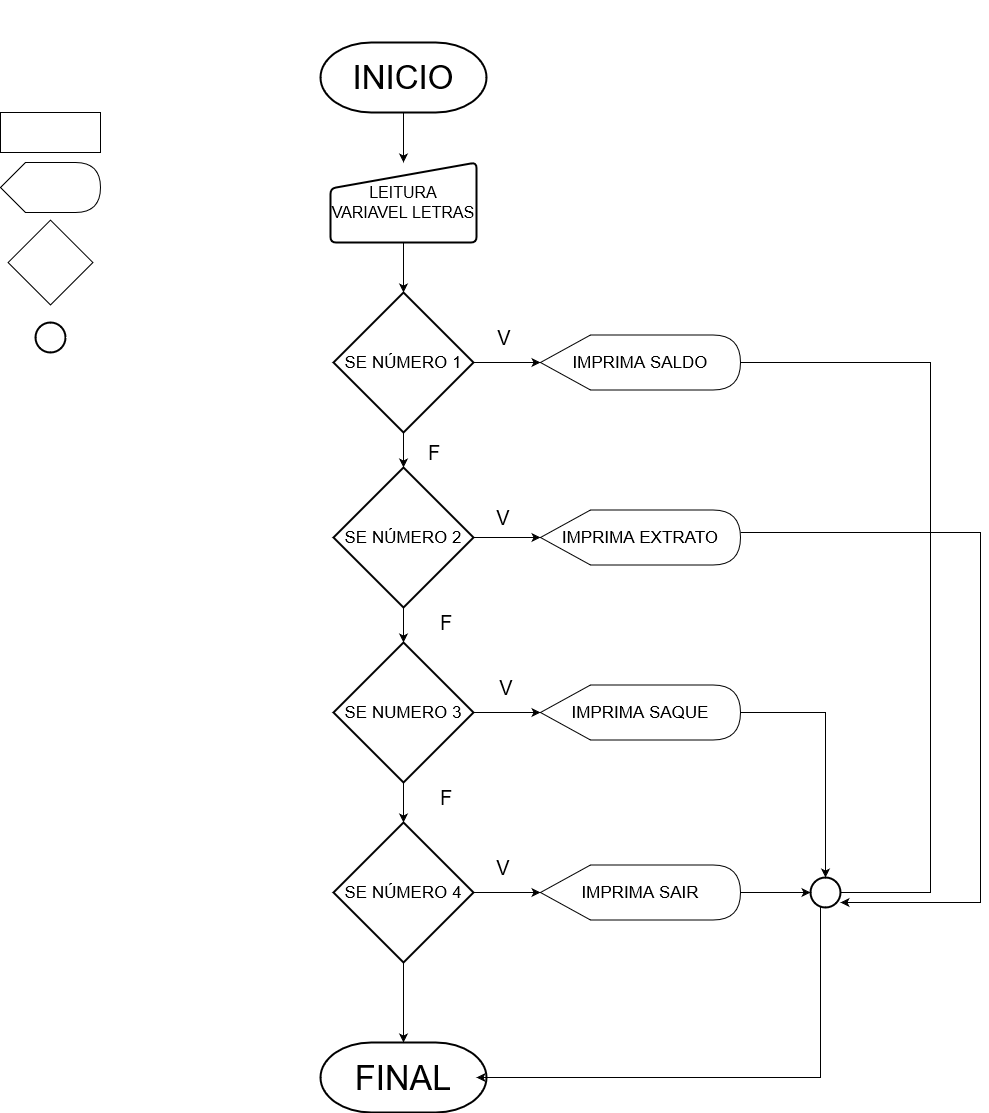

The diagram above was exported from draw.io. Its source (the exported page's mxGraphModel, read from the mxfile embedded in the PNG):
<mxGraphModel dx="1760" dy="2013" grid="1" gridSize="10" guides="1" tooltips="1" connect="1" arrows="1" fold="1" page="1" pageScale="1" pageWidth="827" pageHeight="1169" math="0" shadow="0">
  <root>
    <mxCell id="0" />
    <mxCell id="1" parent="0" />
    <mxCell id="2YfyIhOvXKWT7bT9Da6l-19" value="" style="edgeStyle=orthogonalEdgeStyle;rounded=0;orthogonalLoop=1;jettySize=auto;html=1;" parent="1" source="2YfyIhOvXKWT7bT9Da6l-4" target="2YfyIhOvXKWT7bT9Da6l-15" edge="1">
      <mxGeometry relative="1" as="geometry" />
    </mxCell>
    <mxCell id="2YfyIhOvXKWT7bT9Da6l-4" value="&lt;font style=&quot;font-size: 16px;&quot;&gt;LEITURA VARIAVEL LETRAS&lt;/font&gt;" style="html=1;strokeWidth=2;shape=manualInput;whiteSpace=wrap;rounded=1;size=26;arcSize=11;" parent="1" vertex="1">
      <mxGeometry x="340" y="140" width="146" height="80" as="geometry" />
    </mxCell>
    <mxCell id="2YfyIhOvXKWT7bT9Da6l-6" value="&lt;div&gt;&lt;br&gt;&lt;/div&gt;&lt;div&gt;&lt;br&gt;&lt;/div&gt;&lt;div&gt;&lt;br&gt;&lt;/div&gt;&lt;div&gt;&lt;br&gt;&lt;/div&gt;&lt;div&gt;&lt;br&gt;&lt;/div&gt;&lt;div&gt;&lt;br&gt;&lt;/div&gt;&lt;div&gt;&lt;br&gt;&lt;/div&gt;&lt;div&gt;&lt;br&gt;&lt;/div&gt;&lt;div&gt;&lt;br&gt;&lt;/div&gt;&lt;div&gt;&lt;br&gt;&lt;/div&gt;&lt;div&gt;&lt;br&gt;&lt;/div&gt;&lt;div&gt;&lt;br&gt;&lt;/div&gt;&lt;div&gt;&lt;br&gt;&lt;/div&gt;&lt;div&gt;&lt;br&gt;&lt;/div&gt;&lt;div&gt;&lt;br&gt;&lt;/div&gt;&lt;div&gt;&lt;br&gt;&lt;/div&gt;&lt;div&gt;&lt;br&gt;&lt;/div&gt;&lt;div&gt;&lt;br&gt;&lt;/div&gt;&lt;div&gt;&lt;br&gt;&lt;/div&gt;&lt;div&gt;&lt;br&gt;&lt;/div&gt;&lt;div&gt;&lt;br&gt;&lt;/div&gt;&lt;div&gt;&lt;br&gt;&lt;/div&gt;&lt;div&gt;&lt;br&gt;&lt;/div&gt;&lt;div&gt;&lt;br&gt;&lt;/div&gt;&lt;div&gt;&lt;br&gt;&lt;/div&gt;&lt;div&gt;&lt;br&gt;&lt;/div&gt;" style="shape=display;whiteSpace=wrap;html=1;" parent="1" vertex="1">
      <mxGeometry x="10" y="140" width="100" height="50" as="geometry" />
    </mxCell>
    <mxCell id="2YfyIhOvXKWT7bT9Da6l-7" value="" style="rounded=0;whiteSpace=wrap;html=1;" parent="1" vertex="1">
      <mxGeometry x="10" y="90" width="100" height="40" as="geometry" />
    </mxCell>
    <mxCell id="2YfyIhOvXKWT7bT9Da6l-9" value="" style="whiteSpace=wrap;html=1;aspect=fixed;rotation=45;" parent="1" vertex="1">
      <mxGeometry x="30" y="210" width="60" height="60" as="geometry" />
    </mxCell>
    <mxCell id="2YfyIhOvXKWT7bT9Da6l-17" value="" style="edgeStyle=orthogonalEdgeStyle;rounded=0;orthogonalLoop=1;jettySize=auto;html=1;" parent="1" source="2YfyIhOvXKWT7bT9Da6l-10" target="2YfyIhOvXKWT7bT9Da6l-4" edge="1">
      <mxGeometry relative="1" as="geometry" />
    </mxCell>
    <mxCell id="2YfyIhOvXKWT7bT9Da6l-10" value="&lt;font style=&quot;font-size: 33px;&quot;&gt;INICIO&lt;/font&gt;" style="strokeWidth=2;html=1;shape=mxgraph.flowchart.terminator;whiteSpace=wrap;" parent="1" vertex="1">
      <mxGeometry x="330" y="20" width="166" height="70" as="geometry" />
    </mxCell>
    <mxCell id="2YfyIhOvXKWT7bT9Da6l-11" value="&lt;font style=&quot;font-size: 34px;&quot;&gt;FINAL&lt;/font&gt;" style="strokeWidth=2;html=1;shape=mxgraph.flowchart.terminator;whiteSpace=wrap;" parent="1" vertex="1">
      <mxGeometry x="330" y="1020" width="166" height="70" as="geometry" />
    </mxCell>
    <mxCell id="2YfyIhOvXKWT7bT9Da6l-13" value="" style="strokeWidth=2;html=1;shape=mxgraph.flowchart.start_2;whiteSpace=wrap;" parent="1" vertex="1">
      <mxGeometry x="45" y="300" width="30" height="30" as="geometry" />
    </mxCell>
    <mxCell id="2YfyIhOvXKWT7bT9Da6l-21" value="" style="edgeStyle=orthogonalEdgeStyle;rounded=0;orthogonalLoop=1;jettySize=auto;html=1;" parent="1" source="2YfyIhOvXKWT7bT9Da6l-15" target="2YfyIhOvXKWT7bT9Da6l-20" edge="1">
      <mxGeometry relative="1" as="geometry" />
    </mxCell>
    <mxCell id="2YfyIhOvXKWT7bT9Da6l-23" value="" style="edgeStyle=orthogonalEdgeStyle;rounded=0;orthogonalLoop=1;jettySize=auto;html=1;" parent="1" source="2YfyIhOvXKWT7bT9Da6l-15" target="2YfyIhOvXKWT7bT9Da6l-22" edge="1">
      <mxGeometry relative="1" as="geometry" />
    </mxCell>
    <mxCell id="2YfyIhOvXKWT7bT9Da6l-15" value="&lt;font style=&quot;font-size: 17px;&quot;&gt;SE NÚMERO 1&lt;/font&gt;" style="strokeWidth=2;html=1;shape=mxgraph.flowchart.decision;whiteSpace=wrap;" parent="1" vertex="1">
      <mxGeometry x="343" y="270" width="140" height="140" as="geometry" />
    </mxCell>
    <mxCell id="Lf8xySKWwWb54gkCrwOy-7" style="edgeStyle=orthogonalEdgeStyle;rounded=0;orthogonalLoop=1;jettySize=auto;html=1;entryX=0.855;entryY=0.145;entryDx=0;entryDy=0;entryPerimeter=0;" edge="1" parent="1" source="2YfyIhOvXKWT7bT9Da6l-20" target="Lf8xySKWwWb54gkCrwOy-1">
      <mxGeometry relative="1" as="geometry">
        <mxPoint x="830" y="520" as="targetPoint" />
        <Array as="points">
          <mxPoint x="940" y="340" />
          <mxPoint x="940" y="870" />
          <mxPoint x="846" y="870" />
        </Array>
      </mxGeometry>
    </mxCell>
    <mxCell id="2YfyIhOvXKWT7bT9Da6l-20" value="&lt;font style=&quot;font-size: 17px;&quot;&gt;IMPRIMA SALDO&lt;/font&gt;" style="shape=display;whiteSpace=wrap;html=1;" parent="1" vertex="1">
      <mxGeometry x="550" y="312.5" width="200" height="55" as="geometry" />
    </mxCell>
    <mxCell id="2YfyIhOvXKWT7bT9Da6l-25" value="" style="edgeStyle=orthogonalEdgeStyle;rounded=0;orthogonalLoop=1;jettySize=auto;html=1;" parent="1" source="2YfyIhOvXKWT7bT9Da6l-22" target="2YfyIhOvXKWT7bT9Da6l-24" edge="1">
      <mxGeometry relative="1" as="geometry" />
    </mxCell>
    <mxCell id="2YfyIhOvXKWT7bT9Da6l-33" value="" style="edgeStyle=orthogonalEdgeStyle;rounded=0;orthogonalLoop=1;jettySize=auto;html=1;" parent="1" source="2YfyIhOvXKWT7bT9Da6l-22" target="2YfyIhOvXKWT7bT9Da6l-26" edge="1">
      <mxGeometry relative="1" as="geometry" />
    </mxCell>
    <mxCell id="2YfyIhOvXKWT7bT9Da6l-22" value="&lt;font style=&quot;font-size: 17px;&quot;&gt;SE NÚMERO 2&lt;/font&gt;" style="strokeWidth=2;html=1;shape=mxgraph.flowchart.decision;whiteSpace=wrap;" parent="1" vertex="1">
      <mxGeometry x="343" y="445" width="140" height="140" as="geometry" />
    </mxCell>
    <mxCell id="Lf8xySKWwWb54gkCrwOy-6" style="edgeStyle=orthogonalEdgeStyle;rounded=0;orthogonalLoop=1;jettySize=auto;html=1;" edge="1" parent="1" source="2YfyIhOvXKWT7bT9Da6l-24" target="Lf8xySKWwWb54gkCrwOy-1">
      <mxGeometry relative="1" as="geometry">
        <mxPoint x="830" y="690" as="targetPoint" />
        <Array as="points">
          <mxPoint x="990" y="510" />
          <mxPoint x="990" y="880" />
        </Array>
      </mxGeometry>
    </mxCell>
    <mxCell id="2YfyIhOvXKWT7bT9Da6l-24" value="&lt;font style=&quot;font-size: 17px;&quot;&gt;IMPRIMA EXTRATO&lt;/font&gt;" style="shape=display;whiteSpace=wrap;html=1;" parent="1" vertex="1">
      <mxGeometry x="550" y="487.5" width="200" height="55" as="geometry" />
    </mxCell>
    <mxCell id="2YfyIhOvXKWT7bT9Da6l-34" value="" style="edgeStyle=orthogonalEdgeStyle;rounded=0;orthogonalLoop=1;jettySize=auto;html=1;" parent="1" source="2YfyIhOvXKWT7bT9Da6l-26" target="2YfyIhOvXKWT7bT9Da6l-27" edge="1">
      <mxGeometry relative="1" as="geometry" />
    </mxCell>
    <mxCell id="2YfyIhOvXKWT7bT9Da6l-38" value="" style="edgeStyle=orthogonalEdgeStyle;rounded=0;orthogonalLoop=1;jettySize=auto;html=1;" parent="1" source="2YfyIhOvXKWT7bT9Da6l-26" target="2YfyIhOvXKWT7bT9Da6l-37" edge="1">
      <mxGeometry relative="1" as="geometry" />
    </mxCell>
    <mxCell id="2YfyIhOvXKWT7bT9Da6l-26" value="&lt;font style=&quot;font-size: 17px;&quot;&gt;SE NUMERO 3&lt;/font&gt;" style="strokeWidth=2;html=1;shape=mxgraph.flowchart.decision;whiteSpace=wrap;" parent="1" vertex="1">
      <mxGeometry x="343" y="620" width="140" height="140" as="geometry" />
    </mxCell>
    <mxCell id="Lf8xySKWwWb54gkCrwOy-4" style="edgeStyle=orthogonalEdgeStyle;rounded=0;orthogonalLoop=1;jettySize=auto;html=1;entryX=0.5;entryY=0;entryDx=0;entryDy=0;entryPerimeter=0;" edge="1" parent="1" source="2YfyIhOvXKWT7bT9Da6l-27" target="Lf8xySKWwWb54gkCrwOy-1">
      <mxGeometry relative="1" as="geometry">
        <mxPoint x="830" y="850" as="targetPoint" />
        <Array as="points">
          <mxPoint x="835" y="690" />
        </Array>
      </mxGeometry>
    </mxCell>
    <mxCell id="2YfyIhOvXKWT7bT9Da6l-27" value="&lt;font style=&quot;font-size: 17px;&quot;&gt;IMPRIMA SAQUE&lt;/font&gt;" style="shape=display;whiteSpace=wrap;html=1;" parent="1" vertex="1">
      <mxGeometry x="550" y="662.5" width="200" height="55" as="geometry" />
    </mxCell>
    <mxCell id="2YfyIhOvXKWT7bT9Da6l-28" value="&lt;font style=&quot;font-size: 20px;&quot;&gt;V&lt;/font&gt;" style="text;html=1;align=center;verticalAlign=middle;whiteSpace=wrap;rounded=0;" parent="1" vertex="1">
      <mxGeometry x="484" y="300" width="60" height="30" as="geometry" />
    </mxCell>
    <mxCell id="2YfyIhOvXKWT7bT9Da6l-29" value="&lt;font style=&quot;font-size: 20px;&quot;&gt;V&lt;/font&gt;" style="text;html=1;align=center;verticalAlign=middle;whiteSpace=wrap;rounded=0;" parent="1" vertex="1">
      <mxGeometry x="483" y="480" width="60" height="30" as="geometry" />
    </mxCell>
    <mxCell id="2YfyIhOvXKWT7bT9Da6l-32" value="&lt;font style=&quot;font-size: 20px;&quot;&gt;F&lt;/font&gt;" style="text;html=1;align=center;verticalAlign=middle;whiteSpace=wrap;rounded=0;" parent="1" vertex="1">
      <mxGeometry x="414" y="415" width="60" height="30" as="geometry" />
    </mxCell>
    <mxCell id="2YfyIhOvXKWT7bT9Da6l-35" value="&lt;font style=&quot;font-size: 20px;&quot;&gt;V&lt;/font&gt;" style="text;html=1;align=center;verticalAlign=middle;whiteSpace=wrap;rounded=0;" parent="1" vertex="1">
      <mxGeometry x="486" y="650" width="60" height="30" as="geometry" />
    </mxCell>
    <mxCell id="2YfyIhOvXKWT7bT9Da6l-36" value="&lt;font style=&quot;font-size: 20px;&quot;&gt;F&lt;/font&gt;" style="text;html=1;align=center;verticalAlign=middle;whiteSpace=wrap;rounded=0;" parent="1" vertex="1">
      <mxGeometry x="426" y="585" width="60" height="30" as="geometry" />
    </mxCell>
    <mxCell id="2YfyIhOvXKWT7bT9Da6l-40" value="" style="edgeStyle=orthogonalEdgeStyle;rounded=0;orthogonalLoop=1;jettySize=auto;html=1;" parent="1" source="2YfyIhOvXKWT7bT9Da6l-37" target="2YfyIhOvXKWT7bT9Da6l-39" edge="1">
      <mxGeometry relative="1" as="geometry" />
    </mxCell>
    <mxCell id="2YfyIhOvXKWT7bT9Da6l-44" value="" style="edgeStyle=orthogonalEdgeStyle;rounded=0;orthogonalLoop=1;jettySize=auto;html=1;" parent="1" source="2YfyIhOvXKWT7bT9Da6l-37" target="2YfyIhOvXKWT7bT9Da6l-11" edge="1">
      <mxGeometry relative="1" as="geometry" />
    </mxCell>
    <mxCell id="2YfyIhOvXKWT7bT9Da6l-37" value="&lt;font style=&quot;font-size: 17px;&quot;&gt;SE NÚMERO 4&lt;/font&gt;" style="strokeWidth=2;html=1;shape=mxgraph.flowchart.decision;whiteSpace=wrap;" parent="1" vertex="1">
      <mxGeometry x="343" y="800" width="140" height="140" as="geometry" />
    </mxCell>
    <mxCell id="Lf8xySKWwWb54gkCrwOy-3" value="" style="edgeStyle=orthogonalEdgeStyle;rounded=0;orthogonalLoop=1;jettySize=auto;html=1;" edge="1" parent="1" source="2YfyIhOvXKWT7bT9Da6l-39" target="Lf8xySKWwWb54gkCrwOy-1">
      <mxGeometry relative="1" as="geometry" />
    </mxCell>
    <mxCell id="2YfyIhOvXKWT7bT9Da6l-39" value="&lt;font style=&quot;font-size: 17px;&quot;&gt;IMPRIMA SAIR&lt;/font&gt;" style="shape=display;whiteSpace=wrap;html=1;" parent="1" vertex="1">
      <mxGeometry x="550" y="842.5" width="200" height="55" as="geometry" />
    </mxCell>
    <mxCell id="2YfyIhOvXKWT7bT9Da6l-41" value="&lt;font style=&quot;font-size: 20px;&quot;&gt;V&lt;/font&gt;" style="text;html=1;align=center;verticalAlign=middle;whiteSpace=wrap;rounded=0;" parent="1" vertex="1">
      <mxGeometry x="483" y="830" width="60" height="30" as="geometry" />
    </mxCell>
    <mxCell id="2YfyIhOvXKWT7bT9Da6l-43" value="&lt;font style=&quot;font-size: 20px;&quot;&gt;F&lt;/font&gt;" style="text;html=1;align=center;verticalAlign=middle;whiteSpace=wrap;rounded=0;" parent="1" vertex="1">
      <mxGeometry x="426" y="760" width="60" height="30" as="geometry" />
    </mxCell>
    <mxCell id="Lf8xySKWwWb54gkCrwOy-2" style="edgeStyle=orthogonalEdgeStyle;rounded=0;orthogonalLoop=1;jettySize=auto;html=1;" edge="1" parent="1">
      <mxGeometry relative="1" as="geometry">
        <mxPoint x="486" y="1055" as="targetPoint" />
        <mxPoint x="830" y="880" as="sourcePoint" />
        <Array as="points">
          <mxPoint x="830" y="1055" />
        </Array>
      </mxGeometry>
    </mxCell>
    <mxCell id="Lf8xySKWwWb54gkCrwOy-1" value="" style="strokeWidth=2;html=1;shape=mxgraph.flowchart.start_2;whiteSpace=wrap;" vertex="1" parent="1">
      <mxGeometry x="820" y="855" width="30" height="30" as="geometry" />
    </mxCell>
  </root>
</mxGraphModel>